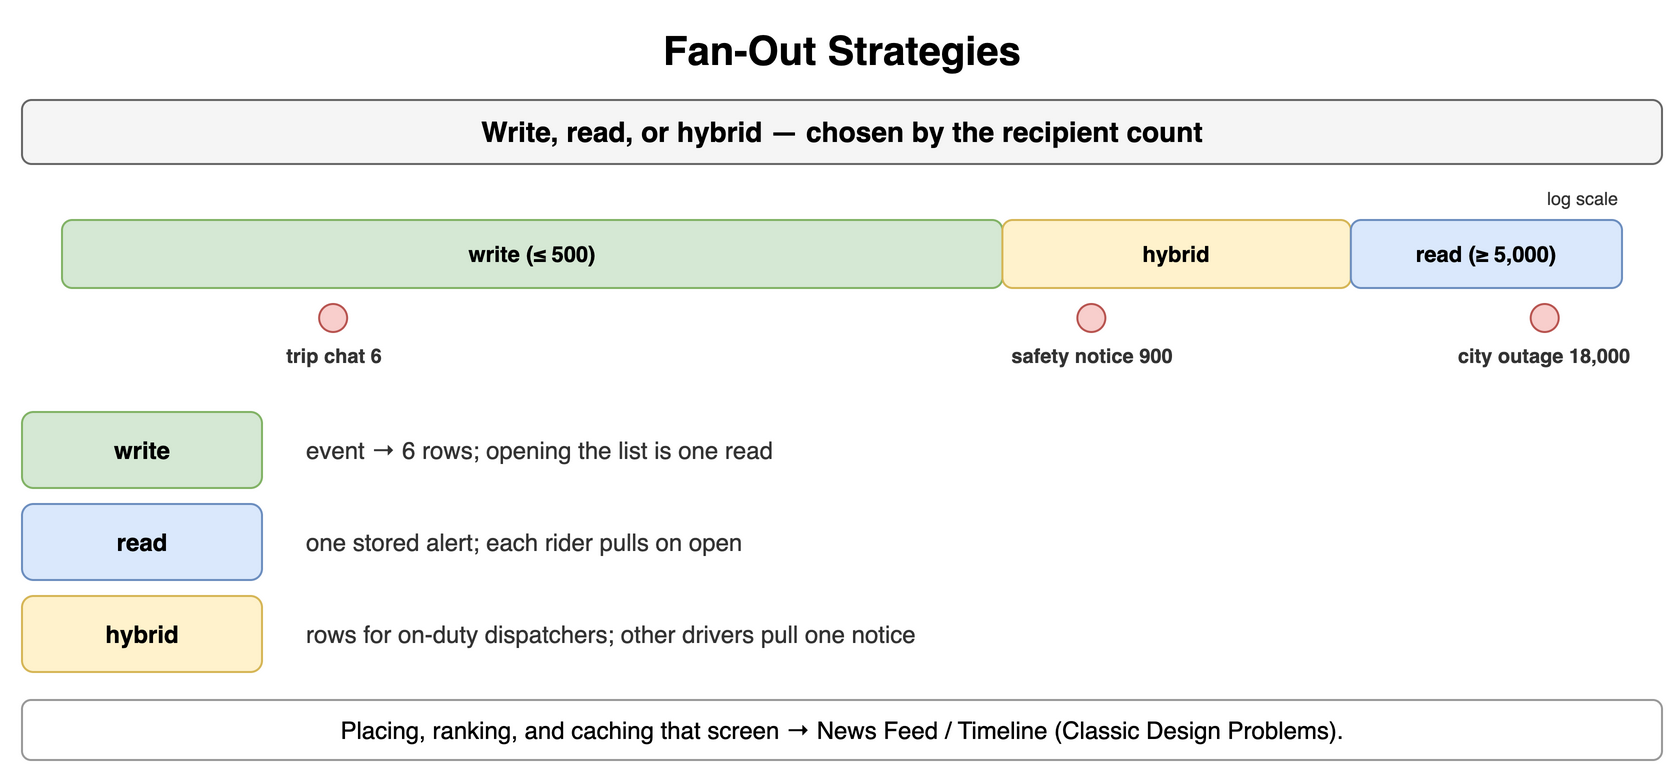

The diagram above was exported from draw.io. Its source (the exported page's mxGraphModel, read from the mxfile embedded in the PNG):
<mxGraphModel dx="900" dy="394" grid="1" gridSize="10" guides="1" tooltips="1" connect="1" arrows="1" fold="1" page="1" pageScale="1" pageWidth="900" pageHeight="394" math="0" shadow="0">
  <root>
    <mxCell id="0" />
    <mxCell id="1" parent="0" />
    <mxCell id="g1" value="Fan-Out Strategies" style="text;html=1;align=center;verticalAlign=middle;whiteSpace=wrap;fontSize=20;fontStyle=1;" vertex="1" parent="1">
      <mxGeometry x="40" y="10" width="820" height="30" as="geometry" />
    </mxCell>
    <mxCell id="g2" value="Write, read, or hybrid — chosen by the recipient count" style="rounded=1;whiteSpace=wrap;html=1;fillColor=#f5f5f5;strokeColor=#666666;fontStyle=1;fontSize=14;" vertex="1" parent="1">
      <mxGeometry x="40" y="50" width="820" height="32" as="geometry" />
    </mxCell>
    <mxCell id="g3" value="write (≤ 500)" style="rounded=1;whiteSpace=wrap;html=1;fillColor=#d5e8d4;strokeColor=#82b366;fontSize=11;align=center;fontStyle=1;" vertex="1" parent="1">
      <mxGeometry x="60" y="110" width="470.21210362861007" height="34" as="geometry" />
    </mxCell>
    <mxCell id="g4" value="hybrid" style="rounded=1;whiteSpace=wrap;html=1;fillColor=#fff2cc;strokeColor=#d6b656;fontSize=11;align=center;fontStyle=1;" vertex="1" parent="1">
      <mxGeometry x="530.2121036286101" y="110" width="174.21909205111308" height="34" as="geometry" />
    </mxCell>
    <mxCell id="g5" value="read (≥ 5,000)" style="rounded=1;whiteSpace=wrap;html=1;fillColor=#dae8fc;strokeColor=#6c8ebf;fontSize=11;align=center;fontStyle=1;" vertex="1" parent="1">
      <mxGeometry x="704.4311956797231" y="110" width="135.56880432027685" height="34" as="geometry" />
    </mxCell>
    <mxCell id="g6" value="" style="ellipse;whiteSpace=wrap;html=1;fontStyle=1;fontSize=12;fontFamily=Courier New;fillColor=#f8cecc;strokeColor=#b85450;" vertex="1" parent="1">
      <mxGeometry x="188.56880432027677" y="152" width="14" height="14" as="geometry" />
    </mxCell>
    <mxCell id="g7" value="trip chat 6" style="text;html=1;whiteSpace=wrap;fontSize=11;align=center;verticalAlign=middle;fontSize=10;fontColor=#333333;fontStyle=1;" vertex="1" parent="1">
      <mxGeometry x="135.56880432027677" y="170" width="120" height="16" as="geometry" />
    </mxCell>
    <mxCell id="g8" value="" style="ellipse;whiteSpace=wrap;html=1;fontStyle=1;fontSize=12;fontFamily=Courier New;fillColor=#f8cecc;strokeColor=#b85450;" vertex="1" parent="1">
      <mxGeometry x="567.6854476933212" y="152" width="14" height="14" as="geometry" />
    </mxCell>
    <mxCell id="g9" value="safety notice 900" style="text;html=1;whiteSpace=wrap;fontSize=11;align=center;verticalAlign=middle;fontSize=10;fontColor=#333333;fontStyle=1;" vertex="1" parent="1">
      <mxGeometry x="514.6854476933212" y="170" width="120" height="16" as="geometry" />
    </mxCell>
    <mxCell id="g10" value="" style="ellipse;whiteSpace=wrap;html=1;fontStyle=1;fontSize=12;fontFamily=Courier New;fillColor=#f8cecc;strokeColor=#b85450;" vertex="1" parent="1">
      <mxGeometry x="794.3497122691637" y="152" width="14" height="14" as="geometry" />
    </mxCell>
    <mxCell id="g11" value="city outage 18,000" style="text;html=1;whiteSpace=wrap;fontSize=11;align=center;verticalAlign=middle;fontSize=10;fontColor=#333333;fontStyle=1;" vertex="1" parent="1">
      <mxGeometry x="741.3497122691637" y="170" width="120" height="16" as="geometry" />
    </mxCell>
    <mxCell id="g12" value="log scale" style="text;html=1;whiteSpace=wrap;fontSize=11;align=right;verticalAlign=middle;fontSize=9;fontColor=#333333;" vertex="1" parent="1">
      <mxGeometry x="760" y="92" width="80" height="14" as="geometry" />
    </mxCell>
    <mxCell id="g13" value="write" style="rounded=1;whiteSpace=wrap;html=1;fillColor=#d5e8d4;strokeColor=#82b366;fontSize=12;align=center;fontStyle=1;" vertex="1" parent="1">
      <mxGeometry x="40" y="206" width="120" height="38" as="geometry" />
    </mxCell>
    <mxCell id="g14" value="event → 6 rows; opening the list is one read" style="text;html=1;whiteSpace=wrap;fontSize=11;align=left;verticalAlign=middle;fontSize=12;fontColor=#333333;" vertex="1" parent="1">
      <mxGeometry x="180" y="206" width="680" height="38" as="geometry" />
    </mxCell>
    <mxCell id="g15" value="read" style="rounded=1;whiteSpace=wrap;html=1;fillColor=#dae8fc;strokeColor=#6c8ebf;fontSize=12;align=center;fontStyle=1;" vertex="1" parent="1">
      <mxGeometry x="40" y="252" width="120" height="38" as="geometry" />
    </mxCell>
    <mxCell id="g16" value="one stored alert; each rider pulls on open" style="text;html=1;whiteSpace=wrap;fontSize=11;align=left;verticalAlign=middle;fontSize=12;fontColor=#333333;" vertex="1" parent="1">
      <mxGeometry x="180" y="252" width="680" height="38" as="geometry" />
    </mxCell>
    <mxCell id="g17" value="hybrid" style="rounded=1;whiteSpace=wrap;html=1;fillColor=#fff2cc;strokeColor=#d6b656;fontSize=12;align=center;fontStyle=1;" vertex="1" parent="1">
      <mxGeometry x="40" y="298" width="120" height="38" as="geometry" />
    </mxCell>
    <mxCell id="g18" value="rows for on-duty dispatchers; other drivers pull one notice" style="text;html=1;whiteSpace=wrap;fontSize=11;align=left;verticalAlign=middle;fontSize=12;fontColor=#333333;" vertex="1" parent="1">
      <mxGeometry x="180" y="298" width="680" height="38" as="geometry" />
    </mxCell>
    <mxCell id="g19" value="Placing, ranking, and caching that screen → News Feed / Timeline (Classic Design Problems)." style="rounded=1;whiteSpace=wrap;html=1;fillColor=#ffffff;strokeColor=#999999;fontSize=12;align=center;" vertex="1" parent="1">
      <mxGeometry x="40" y="350" width="820" height="30" as="geometry" />
    </mxCell>
  </root>
</mxGraphModel>